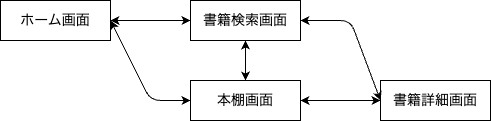

The diagram above was exported from draw.io. Its source (the exported page's mxGraphModel, read from the mxfile embedded in the PNG):
<mxGraphModel dx="575" dy="522" grid="1" gridSize="10" guides="1" tooltips="1" connect="1" arrows="1" fold="1" page="1" pageScale="1" pageWidth="827" pageHeight="1169" math="0" shadow="0">
  <root>
    <mxCell id="0" />
    <mxCell id="1" parent="0" />
    <mxCell id="2" value="ホーム画面" style="rounded=0;whiteSpace=wrap;html=1;fontSize=14;fontStyle=0" vertex="1" parent="1">
      <mxGeometry x="50" y="60" width="110" height="40" as="geometry" />
    </mxCell>
    <mxCell id="3" value="書籍検索画面" style="rounded=0;whiteSpace=wrap;html=1;fontSize=14;fontStyle=0" vertex="1" parent="1">
      <mxGeometry x="240" y="60" width="110" height="40" as="geometry" />
    </mxCell>
    <mxCell id="4" value="本棚画面" style="rounded=0;whiteSpace=wrap;html=1;fontSize=14;fontStyle=0" vertex="1" parent="1">
      <mxGeometry x="240" y="140" width="110" height="40" as="geometry" />
    </mxCell>
    <mxCell id="5" value="書籍詳細画面" style="rounded=0;whiteSpace=wrap;html=1;fontSize=14;fontStyle=0" vertex="1" parent="1">
      <mxGeometry x="430" y="140" width="110" height="40" as="geometry" />
    </mxCell>
    <mxCell id="7" value="" style="endArrow=classic;html=1;exitX=1;exitY=0.5;exitDx=0;exitDy=0;entryX=0;entryY=0.5;entryDx=0;entryDy=0;startArrow=classic;startFill=1;fontSize=14;fontStyle=0" edge="1" parent="1" source="2" target="3">
      <mxGeometry width="50" height="50" relative="1" as="geometry">
        <mxPoint x="270" y="300" as="sourcePoint" />
        <mxPoint x="320" y="250" as="targetPoint" />
      </mxGeometry>
    </mxCell>
    <mxCell id="8" value="" style="endArrow=classic;html=1;exitX=1;exitY=0.5;exitDx=0;exitDy=0;entryX=0;entryY=0.5;entryDx=0;entryDy=0;startArrow=classic;startFill=1;fontSize=14;fontStyle=0" edge="1" parent="1" source="2" target="4">
      <mxGeometry width="50" height="50" relative="1" as="geometry">
        <mxPoint x="270" y="300" as="sourcePoint" />
        <mxPoint x="320" y="250" as="targetPoint" />
        <Array as="points">
          <mxPoint x="200" y="160" />
        </Array>
      </mxGeometry>
    </mxCell>
    <mxCell id="9" value="" style="endArrow=classic;html=1;exitX=1;exitY=0.5;exitDx=0;exitDy=0;entryX=0;entryY=0.5;entryDx=0;entryDy=0;startArrow=classic;startFill=1;fontSize=14;fontStyle=0" edge="1" parent="1" source="3" target="5">
      <mxGeometry width="50" height="50" relative="1" as="geometry">
        <mxPoint x="270" y="300" as="sourcePoint" />
        <mxPoint x="430" y="160" as="targetPoint" />
        <Array as="points">
          <mxPoint x="400" y="80" />
        </Array>
      </mxGeometry>
    </mxCell>
    <mxCell id="10" value="" style="endArrow=classic;html=1;exitX=1;exitY=0.5;exitDx=0;exitDy=0;entryX=0;entryY=0.5;entryDx=0;entryDy=0;startArrow=classic;startFill=1;fontSize=14;fontStyle=0" edge="1" parent="1" source="4" target="5">
      <mxGeometry width="50" height="50" relative="1" as="geometry">
        <mxPoint x="360" y="90" as="sourcePoint" />
        <mxPoint x="450" y="230" as="targetPoint" />
      </mxGeometry>
    </mxCell>
    <mxCell id="12" value="" style="endArrow=classic;html=1;exitX=0.5;exitY=1;exitDx=0;exitDy=0;entryX=0.5;entryY=0;entryDx=0;entryDy=0;startArrow=classic;startFill=1;fontSize=14;fontStyle=0" edge="1" parent="1" source="3" target="4">
      <mxGeometry width="50" height="50" relative="1" as="geometry">
        <mxPoint x="360" y="170" as="sourcePoint" />
        <mxPoint x="440" y="170" as="targetPoint" />
      </mxGeometry>
    </mxCell>
  </root>
</mxGraphModel>